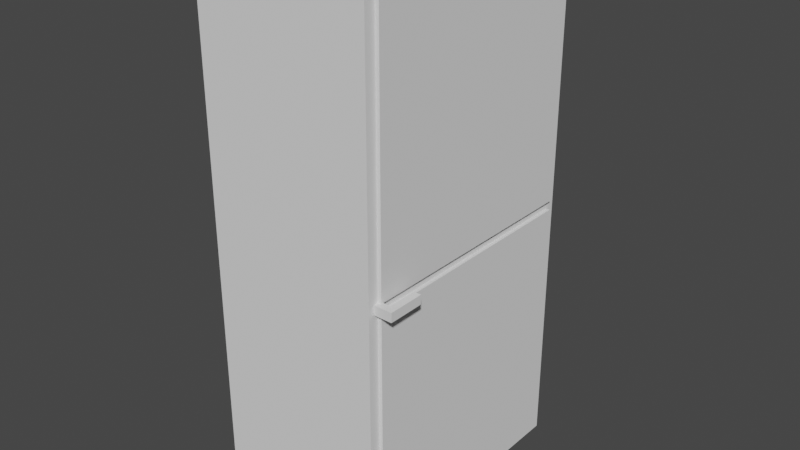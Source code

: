 # Source: Fridge.blend  (saved by Blender 2.93.21; exported with 4.5.12 LTS)
import bpy
from mathutils import Matrix  # noqa: F401  (used for matrix-valued properties, if any)

bpy.ops.wm.read_factory_settings(use_empty=True)
scene = bpy.context.scene
scene.name = 'Scene'

# ---- collections
col_collection = bpy.data.collections.new('Collection'); scene.collection.children.link(col_collection)

# ---- world
world_world = bpy.data.worlds.new('World'); scene.world = world_world
world_world.use_nodes = True; world_world.node_tree.nodes.clear()
_N = world_world.node_tree.nodes; _L = world_world.node_tree.links
n0 = _N.new('ShaderNodeOutputWorld'); n0.name = 'World Output'; n0.location = (300, 300)
n1 = _N.new('ShaderNodeBackground'); n1.name = 'Background'; n1.location = (10, 300)
n1.inputs[0].default_value = (0.05088, 0.05088, 0.05088, 1.0)
_L.new(n1.outputs[0], n0.inputs[0])
n0.is_active_output = True
world_world.color = (0.05088, 0.05088, 0.05088)
world_world.use_sun_shadow = False
world_world.sun_shadow_jitter_overblur = 0.0

# ---- meshes
me_fridge = bpy.data.meshes.new('Fridge')
me_fridge.from_pydata([(2.54, 176.5, 179.7), (2.54, 9.191, 179.7), (2.54, 176.5, 6.35), (2.54, 7.62, 6.35), (2.54, 7.62, 179.7), (7.453e-06, 9.191, 179.7), (1.388e-07, 176.5, 179.7), (7.522e-06, 7.62, 179.7), (-5.551e-08, 7.62, 6.35), (-7.439e-06, 176.5, 6.35), (2.54, 176.5, 186.1), (2.54, 176.5, 359.4), (2.54, 9.191, 186.1), (2.54, 7.62, 359.4), (2.54, 7.62, 186.1), (7.994e-06, 176.5, 359.4), (1.538e-05, 7.62, 359.4), (7.8e-06, 7.62, 186.1), (7.953e-06, 4.111, 186.1), (1.599e-05, 6.989e-13, 365.8), (0.0, 0.0, 0.0), (7.994e-06, 182.9, 365.8), (4.164e-07, 176.5, 186.1), (7.731e-06, 9.191, 186.1), (-7.994e-06, 182.9, 0.0), (7.675e-06, 4.111, 179.7), (-121.9, -5.329e-06, 5.329e-06), (-121.9, -5.329e-06, 365.8), (-121.9, 182.9, 5.329e-06), (-121.9, 182.9, 365.8), (-105.4, 182.9, 8.255), (-106.3, 182.9, 8.255), (-105.4, 182.9, 13.34), (-106.3, 182.9, 13.34), (7.62, 9.191, 186.1), (7.62, 9.191, 179.7), (7.62, 29.51, 186.1), (7.62, 29.51, 179.7), (12.7, 29.51, 186.1), (12.7, 29.51, 179.7), (12.7, 4.111, 186.1), (12.7, 4.111, 179.7), (-106.3, 184.1, 8.255), (-105.4, 184.1, 8.255), (-105.4, 184.1, 13.34), (-106.3, 184.1, 13.34), (-110.9, 182.9, 8.255), (-110.9, 182.9, 13.34), (-110.9, 184.1, 8.255), (-110.9, 184.1, 13.34), (-111.8, 182.9, 13.34), (-111.8, 184.1, 13.34), (-111.8, 182.9, 8.255), (-111.8, 184.1, 8.255), (-107.4, 184.1, 6.551), (-107.3, 184.1, 6.985), (-108.4, 184.1, 13.99), (-109.9, 184.1, 6.985), (-108.8, 184.1, 13.99), (-101.6, 184.1, 3.81), (-101.6, 184.1, 24.13), (-105.4, 184.1, 16.51), (-105.4, 184.1, 21.59), (-106.3, 184.1, 16.51), (-107.3, 184.1, 15.24), (-106.3, 184.1, 21.59), (-109.9, 184.1, 15.24), (-110.9, 184.1, 16.51), (-108.0, 184.1, 14.14), (-107.6, 184.1, 14.42), (-115.6, 184.1, 3.81), (-115.6, 184.1, 24.13), (-111.8, 184.1, 16.51), (-111.8, 184.1, 21.59), (-110.9, 184.1, 21.59), (-109.8, 184.1, 6.551), (-109.6, 184.1, 6.169), (-109.2, 184.1, 5.885), (-108.8, 184.1, 5.734), (-108.4, 184.1, 5.734), (-108.0, 184.1, 5.885), (-107.6, 184.1, 6.169), (-109.8, 184.1, 14.81), (-109.6, 184.1, 14.42), (-109.2, 184.1, 14.14), (-107.4, 184.1, 14.81), (-111.8, 182.9, 21.59), (-111.8, 182.9, 16.51), (-110.9, 182.9, 16.51), (-110.9, 182.9, 21.59), (-106.3, 182.9, 21.59), (-106.3, 182.9, 16.51), (-109.9, 182.9, 6.985), (-109.8, 182.9, 6.551), (-109.6, 182.9, 6.169), (-109.2, 182.9, 5.885), (-108.8, 182.9, 5.734), (-108.4, 182.9, 5.734), (-108.0, 182.9, 5.885), (-107.6, 182.9, 6.169), (-107.4, 182.9, 6.551), (-107.3, 182.9, 6.985), (-105.4, 182.9, 21.59), (-105.4, 182.9, 16.51), (-109.9, 182.9, 15.24), (-109.8, 182.9, 14.81), (-109.6, 182.9, 14.42), (-109.2, 182.9, 14.14), (-108.8, 182.9, 13.99), (-108.4, 182.9, 13.99), (-108.0, 182.9, 14.14), (-107.6, 182.9, 14.42), (-107.4, 182.9, 14.81), (-107.3, 182.9, 15.24), (-101.6, 182.9, 3.81), (-115.6, 182.9, 3.81), (-101.6, 182.9, 24.13), (-115.6, 182.9, 24.13)], [], [(0, 1, 2), (2, 1, 3), (3, 1, 4), (1, 0, 5), (5, 0, 6), (7, 8, 4), (4, 8, 3), (8, 9, 3), (3, 9, 2), (9, 6, 2), (2, 6, 0), (10, 11, 12), (12, 11, 13), (12, 13, 14), (15, 16, 11), (11, 16, 13), (16, 17, 13), (13, 17, 14), (17, 16, 18), (18, 16, 19), (18, 19, 20), (19, 16, 21), (21, 16, 15), (21, 15, 22), (23, 6, 22), (22, 6, 24), (22, 24, 21), (23, 5, 6), (6, 9, 24), (24, 9, 8), (24, 8, 20), (20, 8, 25), (20, 25, 18), (8, 7, 25), (22, 15, 10), (10, 15, 11), (26, 20, 27), (27, 20, 19), (28, 26, 29), (29, 26, 27), (30, 31, 32), (32, 31, 33), (23, 22, 12), (12, 22, 10), (21, 29, 19), (19, 29, 27), (20, 26, 24), (24, 26, 28), (12, 1, 4, 14), (1, 5, 7, 4), (1, 12, 34), (1, 34, 35), (34, 36, 35), (35, 36, 37), (36, 38, 37), (37, 38, 39), (38, 40, 39), (39, 40, 41), (40, 18, 41), (41, 18, 25), (7, 4, 25), (25, 4, 41), (41, 4, 35), (41, 35, 39), (39, 35, 37), (4, 1, 35), (12, 14, 34), (34, 14, 40), (34, 40, 38), (17, 18, 14), (14, 18, 40), (38, 36, 34), (31, 30, 42), (42, 30, 43), (30, 32, 43), (43, 32, 44), (32, 33, 44), (44, 33, 45), (33, 31, 45), (45, 31, 42), (46, 47, 48), (48, 47, 49), (47, 50, 49), (49, 50, 51), (50, 52, 51), (51, 52, 53), (43, 54, 42), (42, 54, 55), (42, 55, 56), (56, 55, 57), (56, 57, 58), (58, 57, 48), (58, 48, 49), (54, 43, 59), (59, 43, 44), (59, 44, 60), (60, 44, 61), (60, 61, 62), (44, 45, 61), (61, 45, 63), (63, 45, 64), (63, 64, 65), (65, 64, 66), (65, 66, 67), (67, 66, 49), (67, 49, 51), (42, 56, 45), (45, 56, 68), (45, 68, 69), (53, 70, 51), (51, 70, 71), (51, 71, 72), (72, 71, 73), (73, 71, 74), (74, 71, 60), (74, 60, 65), (65, 60, 62), (70, 53, 75), (75, 53, 48), (75, 48, 57), (72, 67, 51), (67, 74, 65), (75, 76, 70), (70, 76, 77), (70, 77, 78), (78, 79, 70), (70, 79, 59), (59, 79, 80), (59, 80, 81), (81, 54, 59), (66, 82, 49), (49, 82, 83), (49, 83, 84), (84, 58, 49), (69, 85, 45), (45, 85, 64), (52, 46, 53), (53, 46, 48), (86, 87, 73), (73, 87, 72), (87, 88, 72), (72, 88, 67), (88, 89, 67), (67, 89, 74), (89, 86, 74), (74, 86, 73), (90, 91, 65), (65, 91, 63), (92, 93, 57), (57, 93, 75), (75, 93, 94), (75, 94, 76), (76, 94, 95), (76, 95, 77), (77, 95, 96), (77, 96, 78), (78, 96, 97), (78, 97, 79), (79, 97, 98), (79, 98, 80), (80, 98, 99), (80, 99, 81), (81, 99, 100), (81, 100, 54), (54, 100, 55), (55, 100, 101), (102, 90, 62), (62, 90, 65), (91, 103, 63), (63, 103, 61), (104, 105, 66), (66, 105, 82), (82, 105, 106), (82, 106, 83), (83, 106, 107), (83, 107, 84), (84, 107, 108), (84, 108, 58), (58, 108, 109), (58, 109, 56), (56, 109, 110), (56, 110, 68), (68, 110, 111), (68, 111, 69), (69, 111, 112), (69, 112, 85), (85, 112, 64), (64, 112, 113), (101, 92, 55), (55, 92, 57), (103, 102, 61), (61, 102, 62), (114, 115, 59), (59, 115, 70), (113, 104, 64), (64, 104, 66), (116, 114, 60), (60, 114, 59), (115, 117, 70), (70, 117, 71), (117, 116, 71), (71, 116, 60), (46, 52, 47), (47, 52, 50), (86, 89, 87), (87, 89, 88), (90, 102, 91), (91, 102, 103), (92, 101, 93), (93, 101, 100), (93, 100, 94), (94, 100, 99), (94, 99, 95), (95, 99, 98), (95, 98, 96), (96, 98, 97), (104, 113, 105), (105, 113, 112), (105, 112, 106), (106, 112, 111), (106, 111, 107), (107, 111, 110), (107, 110, 108), (108, 110, 109), (116, 24, 114), (114, 24, 28), (114, 28, 115), (115, 28, 117), (117, 28, 29), (117, 29, 116), (116, 29, 21), (116, 21, 24), (17, 14, 7), (7, 14, 4), (5, 23, 17, 7), (23, 12, 14, 17)])
me_fridge.use_remesh_fix_poles = True
me_fridge.use_remesh_preserve_attributes = False
me_fridge.update()

# ---- objects
ob_fridge = bpy.data.objects.new('Fridge', me_fridge)

# ---- transforms, parenting, visibility, modifiers, constraints
ob_fridge.location = (0.0, 0.0, 0.0)

# ---- collection membership
col_collection.objects.link(ob_fridge)

# ---- scene / render settings (as saved in the file)
scene.frame_start = 1; scene.frame_end = 250; scene.frame_set(1)
scene.render.engine = 'BLENDER_EEVEE_NEXT'
scene.cycles.use_denoising = False
scene.cycles.samples = 128
scene.cycles.sampling_pattern = 'TABULATED_SOBOL'
scene.cycles.use_adaptive_sampling = False
scene.cycles.use_light_tree = False
scene.view_settings.view_transform = 'Filmic'
bpy.context.view_layer.update()

# ---- added for rendering (the .blend has no active camera and no usable light): camera, sun
cam_auto = bpy.data.cameras.new('AutoCamera')
cam_auto.lens = 50.0
cam_auto.sensor_width = 36.0
cam_auto.clip_end = 6999.42
ob_auto_camera = bpy.data.objects.new('AutoCamera', cam_auto)
scene.collection.objects.link(ob_auto_camera)
ob_auto_camera.location = (344.219, -386.52, 501.943)
ob_auto_camera.rotation_euler = (1.09748, -7.21219e-08, 0.694738)
scene.camera = ob_auto_camera
light_auto_sun = bpy.data.lights.new('AutoSun', 'SUN')
light_auto_sun.energy = 3.0
light_auto_sun.angle = 0.0523599
ob_auto_sun = bpy.data.objects.new('AutoSun', light_auto_sun)
scene.collection.objects.link(ob_auto_sun)
ob_auto_sun.rotation_euler = (0.872665, 0.174533, 0.523599)
bpy.context.view_layer.update()
